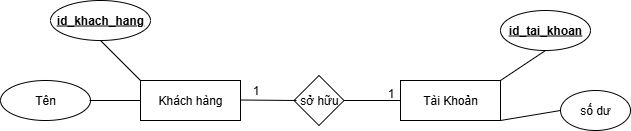

The diagram above was exported from draw.io. Its source (the exported page's mxGraphModel, read from the mxfile embedded in the PNG):
<mxGraphModel dx="1042" dy="527" grid="1" gridSize="10" guides="1" tooltips="1" connect="1" arrows="1" fold="1" page="1" pageScale="1" pageWidth="827" pageHeight="1169" math="0" shadow="0">
  <root>
    <mxCell id="0" />
    <mxCell id="1" parent="0" />
    <mxCell id="wLkLmNnlrCYeV2iraQ7t-1" value="Khách hàng" style="rounded=0;whiteSpace=wrap;html=1;" vertex="1" parent="1">
      <mxGeometry x="210" y="160" width="100" height="40" as="geometry" />
    </mxCell>
    <mxCell id="wLkLmNnlrCYeV2iraQ7t-2" value="&lt;b&gt;&lt;u&gt;id_khach_hang&lt;/u&gt;&lt;/b&gt;" style="ellipse;whiteSpace=wrap;html=1;" vertex="1" parent="1">
      <mxGeometry x="120" y="80" width="100" height="40" as="geometry" />
    </mxCell>
    <mxCell id="wLkLmNnlrCYeV2iraQ7t-3" value="Tên" style="ellipse;whiteSpace=wrap;html=1;" vertex="1" parent="1">
      <mxGeometry x="70" y="160" width="90" height="40" as="geometry" />
    </mxCell>
    <mxCell id="wLkLmNnlrCYeV2iraQ7t-6" value="" style="endArrow=none;html=1;rounded=0;exitX=0;exitY=0.5;exitDx=0;exitDy=0;entryX=0.5;entryY=1;entryDx=0;entryDy=0;" edge="1" parent="1" source="wLkLmNnlrCYeV2iraQ7t-1">
      <mxGeometry width="50" height="50" relative="1" as="geometry">
        <mxPoint x="159" y="240" as="sourcePoint" />
        <mxPoint x="159" y="180" as="targetPoint" />
      </mxGeometry>
    </mxCell>
    <mxCell id="wLkLmNnlrCYeV2iraQ7t-7" value="" style="endArrow=none;html=1;rounded=0;exitX=0;exitY=0;exitDx=0;exitDy=0;entryX=0.5;entryY=1;entryDx=0;entryDy=0;" edge="1" parent="1" source="wLkLmNnlrCYeV2iraQ7t-1" target="wLkLmNnlrCYeV2iraQ7t-2">
      <mxGeometry width="50" height="50" relative="1" as="geometry">
        <mxPoint x="160" y="180" as="sourcePoint" />
        <mxPoint x="160" y="120" as="targetPoint" />
      </mxGeometry>
    </mxCell>
    <mxCell id="wLkLmNnlrCYeV2iraQ7t-8" value="Tài Khoản" style="rounded=0;whiteSpace=wrap;html=1;" vertex="1" parent="1">
      <mxGeometry x="470" y="160" width="100" height="40" as="geometry" />
    </mxCell>
    <mxCell id="wLkLmNnlrCYeV2iraQ7t-9" value="&lt;b&gt;&lt;u&gt;id_tai_khoan&lt;/u&gt;&lt;/b&gt;" style="ellipse;whiteSpace=wrap;html=1;" vertex="1" parent="1">
      <mxGeometry x="570" y="90" width="90" height="40" as="geometry" />
    </mxCell>
    <mxCell id="wLkLmNnlrCYeV2iraQ7t-10" value="số dư" style="ellipse;whiteSpace=wrap;html=1;" vertex="1" parent="1">
      <mxGeometry x="630" y="170" width="70" height="40" as="geometry" />
    </mxCell>
    <mxCell id="wLkLmNnlrCYeV2iraQ7t-11" value="" style="endArrow=none;html=1;rounded=0;exitX=1;exitY=1;exitDx=0;exitDy=0;entryX=0;entryY=0.5;entryDx=0;entryDy=0;" edge="1" parent="1" source="wLkLmNnlrCYeV2iraQ7t-8" target="wLkLmNnlrCYeV2iraQ7t-10">
      <mxGeometry width="50" height="50" relative="1" as="geometry">
        <mxPoint x="539" y="340" as="sourcePoint" />
        <mxPoint x="539" y="280" as="targetPoint" />
      </mxGeometry>
    </mxCell>
    <mxCell id="wLkLmNnlrCYeV2iraQ7t-12" value="" style="endArrow=none;html=1;rounded=0;exitX=1;exitY=0;exitDx=0;exitDy=0;entryX=0.5;entryY=1;entryDx=0;entryDy=0;" edge="1" parent="1" source="wLkLmNnlrCYeV2iraQ7t-8" target="wLkLmNnlrCYeV2iraQ7t-9">
      <mxGeometry width="50" height="50" relative="1" as="geometry">
        <mxPoint x="540" y="280" as="sourcePoint" />
        <mxPoint x="540" y="220" as="targetPoint" />
      </mxGeometry>
    </mxCell>
    <mxCell id="wLkLmNnlrCYeV2iraQ7t-31" value="sở hữu" style="rhombus;whiteSpace=wrap;html=1;" vertex="1" parent="1">
      <mxGeometry x="363.5" y="155" width="50" height="50" as="geometry" />
    </mxCell>
    <mxCell id="wLkLmNnlrCYeV2iraQ7t-32" value="" style="endArrow=none;html=1;rounded=0;exitX=1;exitY=0.5;exitDx=0;exitDy=0;" edge="1" parent="1" source="wLkLmNnlrCYeV2iraQ7t-31">
      <mxGeometry width="50" height="50" relative="1" as="geometry">
        <mxPoint x="420" y="230" as="sourcePoint" />
        <mxPoint x="470" y="180" as="targetPoint" />
      </mxGeometry>
    </mxCell>
    <mxCell id="wLkLmNnlrCYeV2iraQ7t-33" value="" style="endArrow=none;html=1;rounded=0;exitX=1;exitY=0.5;exitDx=0;exitDy=0;" edge="1" parent="1">
      <mxGeometry width="50" height="50" relative="1" as="geometry">
        <mxPoint x="310" y="179.5" as="sourcePoint" />
        <mxPoint x="366" y="180" as="targetPoint" />
      </mxGeometry>
    </mxCell>
    <mxCell id="wLkLmNnlrCYeV2iraQ7t-34" value="1" style="text;html=1;align=center;verticalAlign=middle;resizable=0;points=[];autosize=1;strokeColor=none;fillColor=none;" vertex="1" parent="1">
      <mxGeometry x="310" y="155" width="30" height="30" as="geometry" />
    </mxCell>
    <mxCell id="wLkLmNnlrCYeV2iraQ7t-35" value="1" style="text;html=1;align=center;verticalAlign=middle;resizable=0;points=[];autosize=1;strokeColor=none;fillColor=none;" vertex="1" parent="1">
      <mxGeometry x="445" y="158" width="30" height="30" as="geometry" />
    </mxCell>
  </root>
</mxGraphModel>